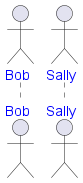

The diagram above was rendered by PlantUML. Its source (embedded in the PNG):
@startuml
skinparam useBetaStyle true
' style enclosure declaration
<style>

    ' scope to sequenceDiagram elements
    sequenceDiagram {

     ' scope to actor element types
     actor {
       FontColor Blue
     }

    }
}
</style>

' printed in blue
actor Bob
' also printed in blue
actor Sally
@enduml